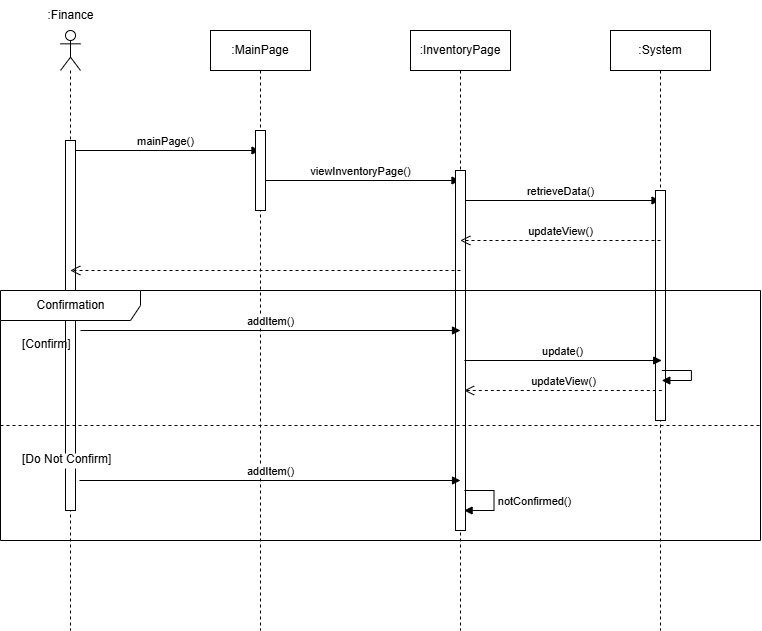

The diagram above was exported from draw.io. Its source (the exported page's mxGraphModel, read from the mxfile embedded in the PNG):
<mxGraphModel dx="1019" dy="561" grid="1" gridSize="10" guides="1" tooltips="1" connect="1" arrows="1" fold="1" page="1" pageScale="1" pageWidth="850" pageHeight="1100" math="0" shadow="0">
  <root>
    <mxCell id="0" />
    <mxCell id="1" parent="0" />
    <mxCell id="7ChKUbScGfxZkJB33Rmv-1" value="" style="shape=umlLifeline;participant=umlActor;perimeter=lifelinePerimeter;whiteSpace=wrap;html=1;container=1;collapsible=0;recursiveResize=0;verticalAlign=top;spacingTop=36;outlineConnect=0;" parent="1" vertex="1">
      <mxGeometry x="210" y="80" width="20" height="600" as="geometry" />
    </mxCell>
    <mxCell id="7ChKUbScGfxZkJB33Rmv-2" value="mainPage()" style="html=1;verticalAlign=bottom;endArrow=block;rounded=0;" parent="7ChKUbScGfxZkJB33Rmv-1" target="7ChKUbScGfxZkJB33Rmv-5" edge="1">
      <mxGeometry width="80" relative="1" as="geometry">
        <mxPoint x="10" y="120" as="sourcePoint" />
        <mxPoint x="90" y="120" as="targetPoint" />
      </mxGeometry>
    </mxCell>
    <mxCell id="7ChKUbScGfxZkJB33Rmv-4" value="" style="html=1;points=[];perimeter=orthogonalPerimeter;" parent="7ChKUbScGfxZkJB33Rmv-1" vertex="1">
      <mxGeometry x="5" y="110" width="10" height="370" as="geometry" />
    </mxCell>
    <mxCell id="7ChKUbScGfxZkJB33Rmv-5" value=":MainPage" style="shape=umlLifeline;perimeter=lifelinePerimeter;whiteSpace=wrap;html=1;container=1;collapsible=0;recursiveResize=0;outlineConnect=0;" parent="1" vertex="1">
      <mxGeometry x="360" y="80" width="100" height="600" as="geometry" />
    </mxCell>
    <mxCell id="7ChKUbScGfxZkJB33Rmv-6" value="viewInventoryPage()" style="html=1;verticalAlign=bottom;endArrow=block;rounded=0;" parent="7ChKUbScGfxZkJB33Rmv-5" target="7ChKUbScGfxZkJB33Rmv-9" edge="1">
      <mxGeometry width="80" relative="1" as="geometry">
        <mxPoint x="50" y="150" as="sourcePoint" />
        <mxPoint x="130" y="150" as="targetPoint" />
      </mxGeometry>
    </mxCell>
    <mxCell id="7ChKUbScGfxZkJB33Rmv-7" value="" style="html=1;points=[];perimeter=orthogonalPerimeter;" parent="7ChKUbScGfxZkJB33Rmv-5" vertex="1">
      <mxGeometry x="45" y="100" width="10" height="80" as="geometry" />
    </mxCell>
    <mxCell id="7ChKUbScGfxZkJB33Rmv-8" value=":Finance" style="text;html=1;align=center;verticalAlign=middle;resizable=0;points=[];autosize=1;strokeColor=none;fillColor=none;" parent="1" vertex="1">
      <mxGeometry x="185" y="50" width="70" height="30" as="geometry" />
    </mxCell>
    <mxCell id="7ChKUbScGfxZkJB33Rmv-9" value=":InventoryPage" style="shape=umlLifeline;perimeter=lifelinePerimeter;whiteSpace=wrap;html=1;container=1;collapsible=0;recursiveResize=0;outlineConnect=0;" parent="1" vertex="1">
      <mxGeometry x="560" y="80" width="100" height="600" as="geometry" />
    </mxCell>
    <mxCell id="7ChKUbScGfxZkJB33Rmv-10" value="retrieveData()" style="html=1;verticalAlign=bottom;endArrow=block;rounded=0;" parent="7ChKUbScGfxZkJB33Rmv-9" target="7ChKUbScGfxZkJB33Rmv-12" edge="1">
      <mxGeometry width="80" relative="1" as="geometry">
        <mxPoint x="50" y="170" as="sourcePoint" />
        <mxPoint x="130" y="170" as="targetPoint" />
      </mxGeometry>
    </mxCell>
    <mxCell id="7ChKUbScGfxZkJB33Rmv-11" value="" style="html=1;points=[];perimeter=orthogonalPerimeter;" parent="7ChKUbScGfxZkJB33Rmv-9" vertex="1">
      <mxGeometry x="45" y="140" width="10" height="360" as="geometry" />
    </mxCell>
    <mxCell id="7ChKUbScGfxZkJB33Rmv-12" value=":System" style="shape=umlLifeline;perimeter=lifelinePerimeter;whiteSpace=wrap;html=1;container=1;collapsible=0;recursiveResize=0;outlineConnect=0;" parent="1" vertex="1">
      <mxGeometry x="760" y="80" width="100" height="600" as="geometry" />
    </mxCell>
    <mxCell id="7ChKUbScGfxZkJB33Rmv-13" value="" style="html=1;points=[];perimeter=orthogonalPerimeter;" parent="7ChKUbScGfxZkJB33Rmv-12" vertex="1">
      <mxGeometry x="45" y="160" width="10" height="230" as="geometry" />
    </mxCell>
    <mxCell id="7ChKUbScGfxZkJB33Rmv-14" value="updateView()" style="html=1;verticalAlign=bottom;endArrow=open;dashed=1;endSize=8;rounded=0;" parent="1" target="7ChKUbScGfxZkJB33Rmv-9" edge="1">
      <mxGeometry relative="1" as="geometry">
        <mxPoint x="810" y="290.0000000000002" as="sourcePoint" />
        <mxPoint x="740" y="290" as="targetPoint" />
      </mxGeometry>
    </mxCell>
    <mxCell id="7ChKUbScGfxZkJB33Rmv-15" value="" style="html=1;verticalAlign=bottom;endArrow=open;dashed=1;endSize=8;rounded=0;" parent="1" target="7ChKUbScGfxZkJB33Rmv-1" edge="1">
      <mxGeometry relative="1" as="geometry">
        <mxPoint x="610" y="320.0000000000002" as="sourcePoint" />
        <mxPoint x="530" y="320" as="targetPoint" />
      </mxGeometry>
    </mxCell>
    <mxCell id="7ChKUbScGfxZkJB33Rmv-16" value="Confirmation" style="shape=umlFrame;tabWidth=110;tabHeight=30;tabPosition=left;html=1;boundedLbl=1;labelInHeader=1;width=140;height=30;" parent="1" vertex="1">
      <mxGeometry x="150" y="340" width="760" height="250" as="geometry" />
    </mxCell>
    <mxCell id="7ChKUbScGfxZkJB33Rmv-17" value="[Confirm]" style="text" parent="7ChKUbScGfxZkJB33Rmv-16" vertex="1">
      <mxGeometry width="100" height="20" relative="1" as="geometry">
        <mxPoint x="20" y="40" as="offset" />
      </mxGeometry>
    </mxCell>
    <mxCell id="7ChKUbScGfxZkJB33Rmv-18" value="[Do Not Confirm]" style="line;strokeWidth=1;dashed=1;labelPosition=center;verticalLabelPosition=bottom;align=left;verticalAlign=top;spacingLeft=20;spacingTop=15;" parent="7ChKUbScGfxZkJB33Rmv-16" vertex="1">
      <mxGeometry y="130" width="759.9999999999999" height="10" as="geometry" />
    </mxCell>
    <mxCell id="7ChKUbScGfxZkJB33Rmv-19" value="update()" style="html=1;verticalAlign=bottom;endArrow=block;rounded=0;entryX=0.87;entryY=0.28;entryDx=0;entryDy=0;entryPerimeter=0;" parent="7ChKUbScGfxZkJB33Rmv-16" target="7ChKUbScGfxZkJB33Rmv-16" edge="1">
      <mxGeometry width="80" relative="1" as="geometry">
        <mxPoint x="463.8961038961039" y="70" as="sourcePoint" />
        <mxPoint x="542.8571428571429" y="70" as="targetPoint" />
      </mxGeometry>
    </mxCell>
    <mxCell id="7ChKUbScGfxZkJB33Rmv-20" value="updateView()" style="html=1;verticalAlign=bottom;endArrow=open;dashed=1;endSize=8;rounded=0;entryX=0.61;entryY=0.4;entryDx=0;entryDy=0;entryPerimeter=0;" parent="7ChKUbScGfxZkJB33Rmv-16" target="7ChKUbScGfxZkJB33Rmv-16" edge="1">
      <mxGeometry relative="1" as="geometry">
        <mxPoint x="661.2987012987013" y="100" as="sourcePoint" />
        <mxPoint x="582.3376623376623" y="100" as="targetPoint" />
      </mxGeometry>
    </mxCell>
    <mxCell id="7ChKUbScGfxZkJB33Rmv-21" value="" style="html=1;verticalAlign=bottom;endArrow=block;rounded=0;" parent="7ChKUbScGfxZkJB33Rmv-16" edge="1">
      <mxGeometry width="80" relative="1" as="geometry">
        <mxPoint x="661.2987012987013" y="80" as="sourcePoint" />
        <mxPoint x="661.2987012987013" y="90" as="targetPoint" />
        <Array as="points">
          <mxPoint x="690.9090909090909" y="80" />
          <mxPoint x="690.9090909090909" y="90" />
          <mxPoint x="661.2987012987013" y="90" />
        </Array>
      </mxGeometry>
    </mxCell>
    <mxCell id="7ChKUbScGfxZkJB33Rmv-22" value="addItem()" style="html=1;verticalAlign=bottom;endArrow=block;rounded=0;" parent="7ChKUbScGfxZkJB33Rmv-16" edge="1">
      <mxGeometry width="80" relative="1" as="geometry">
        <mxPoint x="78.96103896103897" y="190" as="sourcePoint" />
        <mxPoint x="460" y="190" as="targetPoint" />
      </mxGeometry>
    </mxCell>
    <mxCell id="7ChKUbScGfxZkJB33Rmv-23" value="notConfirmed()" style="html=1;verticalAlign=bottom;endArrow=block;rounded=0;entryX=0.61;entryY=0.88;entryDx=0;entryDy=0;entryPerimeter=0;" parent="7ChKUbScGfxZkJB33Rmv-16" target="7ChKUbScGfxZkJB33Rmv-16" edge="1">
      <mxGeometry x="0.2453" y="-40" width="80" relative="1" as="geometry">
        <mxPoint x="463.8961038961039" y="200" as="sourcePoint" />
        <mxPoint x="542.8571428571429" y="200" as="targetPoint" />
        <Array as="points">
          <mxPoint x="493.5064935064935" y="200" />
          <mxPoint x="493.5064935064935" y="220" />
        </Array>
        <mxPoint x="40" y="40" as="offset" />
      </mxGeometry>
    </mxCell>
    <mxCell id="7ChKUbScGfxZkJB33Rmv-3" value="addItem()" style="html=1;verticalAlign=bottom;endArrow=block;rounded=0;" parent="1" edge="1">
      <mxGeometry width="80" relative="1" as="geometry">
        <mxPoint x="230" y="380" as="sourcePoint" />
        <mxPoint x="610" y="380" as="targetPoint" />
      </mxGeometry>
    </mxCell>
  </root>
</mxGraphModel>